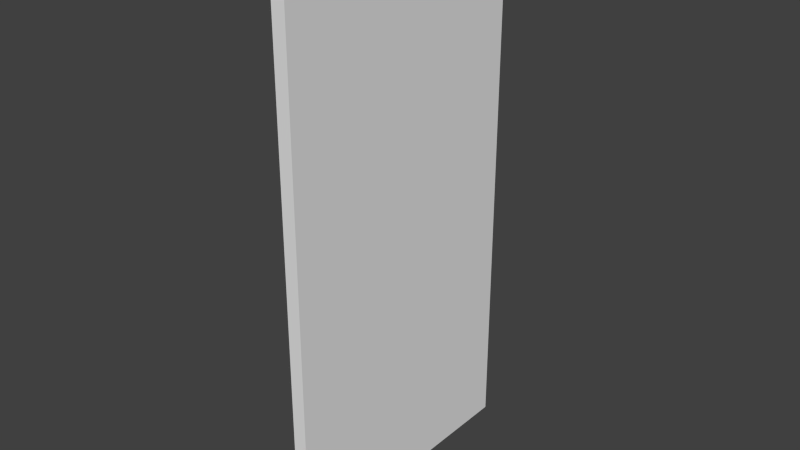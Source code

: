 # Source: door.blend  (saved by Blender 2.76.0; exported with 4.5.12 LTS)
import bpy
from mathutils import Matrix  # noqa: F401  (used for matrix-valued properties, if any)

bpy.ops.wm.read_factory_settings(use_empty=True)
scene = bpy.context.scene
scene.name = 'Scene'

# ---- collections
col_collection_1 = bpy.data.collections.new('Collection 1'); scene.collection.children.link(col_collection_1)

# ---- materials (node trees are filled in below, after node groups)
mat_material = bpy.data.materials.new('Material')
mat_material.alpha_threshold = 0.0
mat_material.use_transparent_shadow = False
mat_material.roughness = 0.5
mat_material.line_color = (0.0, 0.0, 0.0, 1.0)

# ---- material node trees

# ---- world
world_world = bpy.data.worlds.new('World'); scene.world = world_world
world_world.color = (0.05088, 0.05088, 0.05088)
world_world.use_sun_shadow = False
world_world.sun_shadow_jitter_overblur = 0.0
world_world.cycles.sampling_method = 'MANUAL'
world_world.cycles.sample_map_resolution = 256

# ---- meshes
me_cube = bpy.data.meshes.new('Cube')
me_cube.from_pydata([(0.025, 0.5, -1.0), (0.025, -0.5, -1.0), (-0.025, -0.5, -1.0), (-0.025, 0.5, -1.0), (0.025, 0.5, 1.0), (0.025, -0.5, 1.0), (-0.025, -0.5, 1.0), (-0.025, 0.5, 1.0)], [], [(0, 1, 2, 3), (4, 7, 6, 5), (0, 4, 5, 1), (1, 5, 6, 2), (2, 6, 7, 3), (4, 0, 3, 7)])
me_cube.materials.append(mat_material)
me_cube.use_remesh_preserve_volume = False
me_cube.use_remesh_preserve_attributes = False
me_cube.use_mirror_vertex_groups = False
me_cube.update()

# ---- objects
ob_cube = bpy.data.objects.new('Cube', me_cube)

# ---- transforms, parenting, visibility, modifiers, constraints
ob_cube.location = (0.0, -1.49e-08, 1.0)
ob_cube.lock_rotations_4d = False
ob_cube.empty_display_type = 'ARROWS'
ob_cube.lineart.crease_threshold = 0.0

# ---- collection membership
col_collection_1.objects.link(ob_cube)

# ---- scene / render settings (as saved in the file)
scene.frame_start = 1; scene.frame_end = 250; scene.frame_set(1)
scene.render.engine = 'BLENDER_EEVEE_NEXT'
scene.render.resolution_percentage = 50
scene.render.dither_intensity = 0.0
scene.cycles.use_denoising = False
scene.cycles.samples = 10
scene.cycles.sampling_pattern = 'TABULATED_SOBOL'
scene.cycles.light_sampling_threshold = 0.0
scene.cycles.use_adaptive_sampling = False
scene.cycles.use_light_tree = False
scene.cycles.blur_glossy = 0.0
scene.cycles.pixel_filter_type = 'GAUSSIAN'
scene.cycles.sample_clamp_indirect = 0.0
scene.view_settings.view_transform = 'Standard'
bpy.context.view_layer.update()

# ---- added for rendering (the .blend has no active camera and no usable light): camera, sun
cam_auto = bpy.data.cameras.new('AutoCamera')
cam_auto.lens = 50.0
cam_auto.sensor_width = 36.0
cam_auto.clip_end = 1000.0
ob_auto_camera = bpy.data.objects.new('AutoCamera', cam_auto)
scene.collection.objects.link(ob_auto_camera)
ob_auto_camera.location = (2.06938, -2.48326, 2.65551)
ob_auto_camera.rotation_euler = (1.09748, -7.21219e-08, 0.694738)
scene.camera = ob_auto_camera
light_auto_sun = bpy.data.lights.new('AutoSun', 'SUN')
light_auto_sun.energy = 3.0
light_auto_sun.angle = 0.0523599
ob_auto_sun = bpy.data.objects.new('AutoSun', light_auto_sun)
scene.collection.objects.link(ob_auto_sun)
ob_auto_sun.rotation_euler = (0.872665, 0.174533, 0.523599)
bpy.context.view_layer.update()
